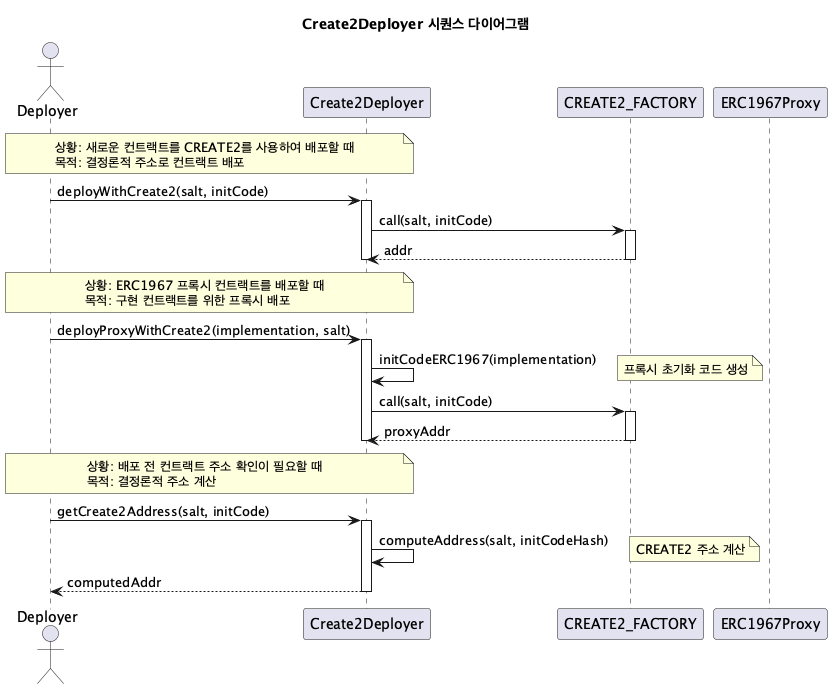

The diagram above was rendered by PlantUML. Its source (embedded in the PNG):
@startuml
title Create2Deployer 시퀀스 다이어그램

actor Deployer
participant "Create2Deployer" as CD
participant "CREATE2_FACTORY" as CF
participant "ERC1967Proxy" as EP

note over Deployer, CD
  상황: 새로운 컨트랙트를 CREATE2를 사용하여 배포할 때
  목적: 결정론적 주소로 컨트랙트 배포
end note

Deployer -> CD: deployWithCreate2(salt, initCode)
activate CD
CD -> CF: call(salt, initCode)
activate CF
CF --> CD: addr
deactivate CF
deactivate CD

note over Deployer, CD
  상황: ERC1967 프록시 컨트랙트를 배포할 때
  목적: 구현 컨트랙트를 위한 프록시 배포
end note

Deployer -> CD: deployProxyWithCreate2(implementation, salt)
activate CD
CD -> CD: initCodeERC1967(implementation)
note right: 프록시 초기화 코드 생성
CD -> CF: call(salt, initCode)
activate CF
CF --> CD: proxyAddr
deactivate CF
deactivate CD

note over Deployer, CD
  상황: 배포 전 컨트랙트 주소 확인이 필요할 때
  목적: 결정론적 주소 계산
end note

Deployer -> CD: getCreate2Address(salt, initCode)
activate CD
CD -> CD: computeAddress(salt, initCodeHash)
note right: CREATE2 주소 계산
CD --> Deployer: computedAddr
deactivate CD

@enduml